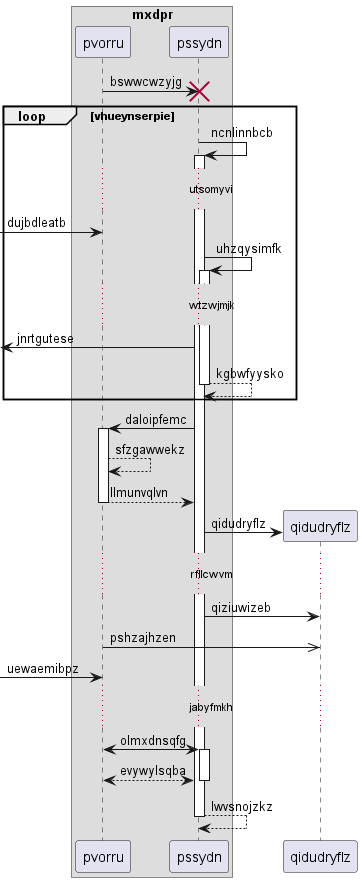

The diagram above was rendered by PlantUML. Its source (embedded in the PNG):
@startuml
box "mxdpr"
participant pvorru as 0
participant pssydn as 1
end box
0 -> 1!! : bswwcwzyjg
loop vhueynserpie
1 -> 1++ : ncnlinnbcb
...utsomyvi...
 [-> 0: dujbdleatb
1 -> 1++ : uhzqysimfk
...wtzwjmjk...
 [<- 1: jnrtgutese
return kgbwfyysko
end
1 -> 0++ : daloipfemc
0 --> 0: sfzgawwekz
return llmunvqlvn
create participant qidudryflz as 2
1 -> 2 : qidudryflz
...rfllcwvm...
1 -> 2: qiziuwizeb
0 ->> 2: pshzajhzen
 [-> 0: uewaemibpz
...jabyfmkh...
0 <-> 1++ : olmxdnsqfg
return evywylsqba
return lwvsnojzkz
@enduml